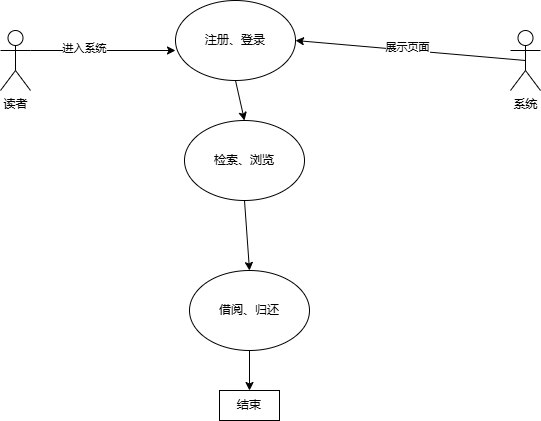

The diagram above was exported from draw.io. Its source (the exported page's mxGraphModel, read from the mxfile embedded in the PNG):
<mxGraphModel dx="1106" dy="1829" grid="1" gridSize="10" guides="1" tooltips="1" connect="1" arrows="1" fold="1" page="1" pageScale="1" pageWidth="827" pageHeight="1169" math="0" shadow="0">
  <root>
    <mxCell id="0" />
    <mxCell id="1" parent="0" />
    <mxCell id="Q188uN50qsMIPdG5tjdo-59" value="读者" style="shape=umlActor;verticalLabelPosition=bottom;verticalAlign=top;html=1;outlineConnect=0;" vertex="1" parent="1">
      <mxGeometry x="140" y="-540" width="30" height="60" as="geometry" />
    </mxCell>
    <mxCell id="Q188uN50qsMIPdG5tjdo-63" value="注册、登录" style="ellipse;whiteSpace=wrap;html=1;" vertex="1" parent="1">
      <mxGeometry x="315" y="-570" width="120" height="80" as="geometry" />
    </mxCell>
    <mxCell id="Q188uN50qsMIPdG5tjdo-64" style="edgeStyle=orthogonalEdgeStyle;rounded=0;orthogonalLoop=1;jettySize=auto;html=1;exitX=1;exitY=0.3333333333333333;exitDx=0;exitDy=0;exitPerimeter=0;entryX=0;entryY=0.625;entryDx=0;entryDy=0;entryPerimeter=0;" edge="1" parent="1" source="Q188uN50qsMIPdG5tjdo-59" target="Q188uN50qsMIPdG5tjdo-63">
      <mxGeometry relative="1" as="geometry" />
    </mxCell>
    <mxCell id="Q188uN50qsMIPdG5tjdo-65" value="进入系统" style="edgeLabel;html=1;align=center;verticalAlign=middle;resizable=0;points=[];" vertex="1" connectable="0" parent="Q188uN50qsMIPdG5tjdo-64">
      <mxGeometry x="-0.269" y="3" relative="1" as="geometry">
        <mxPoint as="offset" />
      </mxGeometry>
    </mxCell>
    <mxCell id="Q188uN50qsMIPdG5tjdo-68" value="检索、浏览" style="ellipse;whiteSpace=wrap;html=1;" vertex="1" parent="1">
      <mxGeometry x="324" y="-450" width="120" height="80" as="geometry" />
    </mxCell>
    <mxCell id="Q188uN50qsMIPdG5tjdo-71" value="&lt;font&gt;借阅、归还&lt;/font&gt;" style="ellipse;whiteSpace=wrap;html=1;" vertex="1" parent="1">
      <mxGeometry x="329" y="-300" width="120" height="80" as="geometry" />
    </mxCell>
    <mxCell id="Q188uN50qsMIPdG5tjdo-72" value="系统" style="shape=umlActor;verticalLabelPosition=bottom;verticalAlign=top;html=1;outlineConnect=0;" vertex="1" parent="1">
      <mxGeometry x="650" y="-540" width="30" height="60" as="geometry" />
    </mxCell>
    <mxCell id="Q188uN50qsMIPdG5tjdo-78" value="" style="endArrow=classic;html=1;rounded=0;exitX=0.5;exitY=0.5;exitDx=0;exitDy=0;exitPerimeter=0;entryX=1;entryY=0.5;entryDx=0;entryDy=0;" edge="1" parent="1" source="Q188uN50qsMIPdG5tjdo-72" target="Q188uN50qsMIPdG5tjdo-63">
      <mxGeometry width="50" height="50" relative="1" as="geometry">
        <mxPoint x="500" y="-530" as="sourcePoint" />
        <mxPoint x="550" y="-580" as="targetPoint" />
      </mxGeometry>
    </mxCell>
    <mxCell id="Q188uN50qsMIPdG5tjdo-79" value="展示页面" style="edgeLabel;html=1;align=center;verticalAlign=middle;resizable=0;points=[];" vertex="1" connectable="0" parent="Q188uN50qsMIPdG5tjdo-78">
      <mxGeometry x="0.0281" y="-3" relative="1" as="geometry">
        <mxPoint as="offset" />
      </mxGeometry>
    </mxCell>
    <mxCell id="Q188uN50qsMIPdG5tjdo-81" value="" style="endArrow=classic;html=1;rounded=0;exitX=0.5;exitY=1;exitDx=0;exitDy=0;entryX=0.5;entryY=0;entryDx=0;entryDy=0;" edge="1" parent="1" source="Q188uN50qsMIPdG5tjdo-63" target="Q188uN50qsMIPdG5tjdo-68">
      <mxGeometry width="50" height="50" relative="1" as="geometry">
        <mxPoint x="710" y="-510" as="sourcePoint" />
        <mxPoint x="480" y="-530" as="targetPoint" />
      </mxGeometry>
    </mxCell>
    <mxCell id="Q188uN50qsMIPdG5tjdo-83" value="" style="endArrow=classic;html=1;rounded=0;exitX=0.5;exitY=1;exitDx=0;exitDy=0;entryX=0.5;entryY=0;entryDx=0;entryDy=0;" edge="1" parent="1" source="Q188uN50qsMIPdG5tjdo-68" target="Q188uN50qsMIPdG5tjdo-71">
      <mxGeometry width="50" height="50" relative="1" as="geometry">
        <mxPoint x="380" y="-470" as="sourcePoint" />
        <mxPoint x="389" y="-310" as="targetPoint" />
      </mxGeometry>
    </mxCell>
    <mxCell id="Q188uN50qsMIPdG5tjdo-84" value="结束" style="rounded=0;whiteSpace=wrap;html=1;" vertex="1" parent="1">
      <mxGeometry x="359" y="-180" width="60" height="30" as="geometry" />
    </mxCell>
    <mxCell id="Q188uN50qsMIPdG5tjdo-85" value="" style="endArrow=classic;html=1;rounded=0;exitX=0.5;exitY=1;exitDx=0;exitDy=0;entryX=0.5;entryY=0;entryDx=0;entryDy=0;" edge="1" parent="1" source="Q188uN50qsMIPdG5tjdo-71" target="Q188uN50qsMIPdG5tjdo-84">
      <mxGeometry width="50" height="50" relative="1" as="geometry">
        <mxPoint x="390" y="-210" as="sourcePoint" />
        <mxPoint x="390" y="-190" as="targetPoint" />
      </mxGeometry>
    </mxCell>
  </root>
</mxGraphModel>